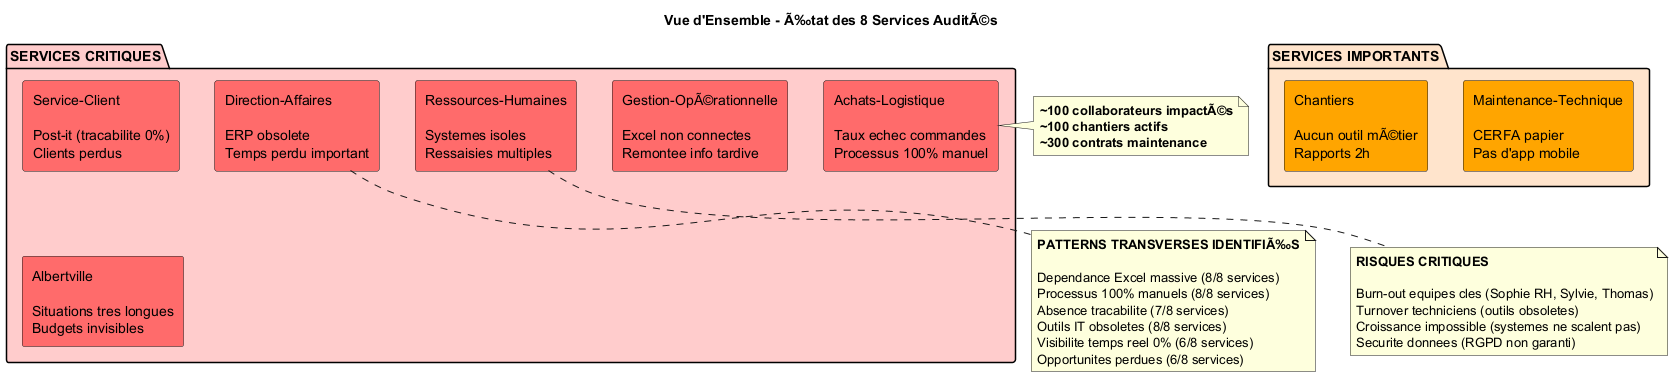

The diagram above was rendered by PlantUML. Its source (embedded in the PNG):
@startuml Vue_Ensemble_Services

title Vue d'Ensemble - Ã‰tat des 8 Services AuditÃ©s

skinparam componentStyle rectangle

package "SERVICES CRITIQUES" #FFCCCC {
  rectangle "Achats-Logistique\n\nTaux echec commandes\nProcessus 100% manuel" as Achats #FF6B6B
  rectangle "Direction-Affaires\n\nERP obsolete\nTemps perdu important" as DirAff #FF6B6B
  rectangle "Ressources-Humaines\n\nSystemes isoles\nRessaisies multiples" as RH #FF6B6B
  rectangle "Service-Client\n\nPost-it (tracabilite 0%)\nClients perdus" as ServiceClient #FF6B6B
  rectangle "Gestion-OpÃ©rationnelle\n\nExcel non connectes\nRemontee info tardive" as GestOp #FF6B6B
  rectangle "Albertville\n\nSituations tres longues\nBudgets invisibles" as Albert #FF6B6B
}

package "SERVICES IMPORTANTS" #FFE4CC {
  rectangle "Maintenance-Technique\n\nCERFA papier\nPas d'app mobile" as Maint #FFA500
  rectangle "Chantiers\n\nAucun outil mÃ©tier\nRapports 2h" as Chantiers #FFA500
}

note right of Achats
  **~100 collaborateurs impactÃ©s**
  **~100 chantiers actifs**
  **~300 contrats maintenance**
end note

note bottom of DirAff
  **PATTERNS TRANSVERSES IDENTIFIÃ‰S**

  Dependance Excel massive (8/8 services)
  Processus 100% manuels (8/8 services)
  Absence tracabilite (7/8 services)
  Outils IT obsoletes (8/8 services)
  Visibilite temps reel 0% (6/8 services)
  Opportunites perdues (6/8 services)
end note

note bottom of RH
  **RISQUES CRITIQUES**

  Burn-out equipes cles (Sophie RH, Sylvie, Thomas)
  Turnover techniciens (outils obsoletes)
  Croissance impossible (systemes ne scalent pas)
  Securite donnees (RGPD non garanti)
end note

@enduml